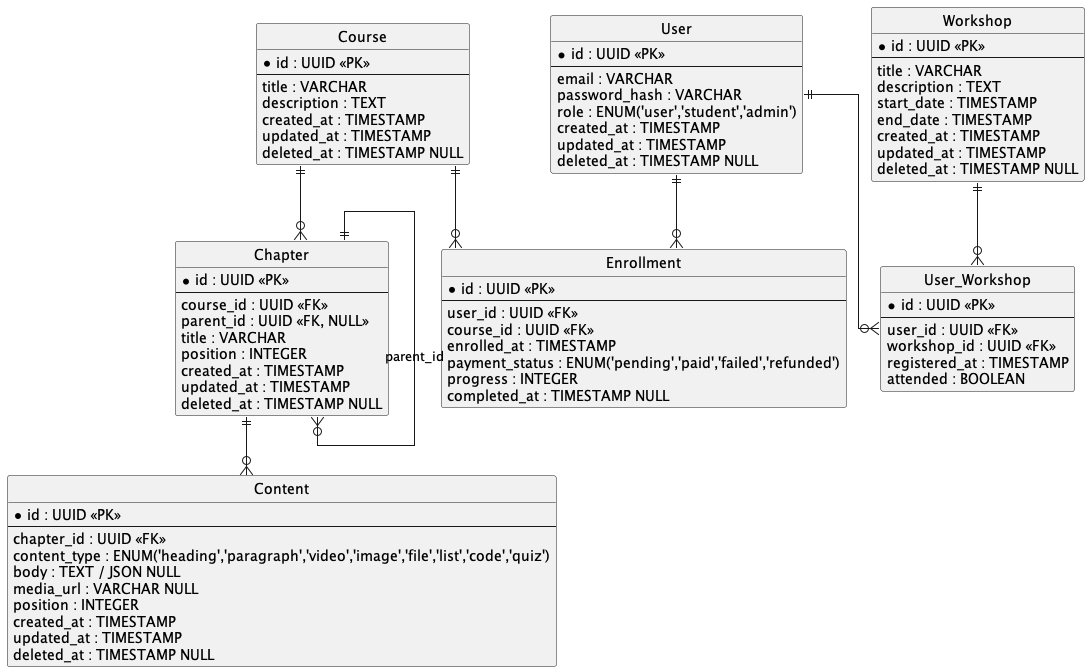

The diagram above was rendered by PlantUML. Its source (embedded in the PNG):
@startuml
hide circle
skinparam linetype ortho

entity "User" as user {
  * id : UUID <<PK>>
  --
  email : VARCHAR
  password_hash : VARCHAR
  role : ENUM('user','student','admin')
  created_at : TIMESTAMP
  updated_at : TIMESTAMP
  deleted_at : TIMESTAMP NULL
}

entity "Course" as course {
  * id : UUID <<PK>>
  --
  title : VARCHAR
  description : TEXT
  created_at : TIMESTAMP
  updated_at : TIMESTAMP
  deleted_at : TIMESTAMP NULL
}

entity "Enrollment" as enrollment {
  * id : UUID <<PK>>
  --
  user_id : UUID <<FK>>
  course_id : UUID <<FK>>
  enrolled_at : TIMESTAMP
  payment_status : ENUM('pending','paid','failed','refunded')
  progress : INTEGER
  completed_at : TIMESTAMP NULL
}

entity "Chapter" as chapter {
  * id : UUID <<PK>>
  --
  course_id : UUID <<FK>>
  parent_id : UUID <<FK, NULL>>
  title : VARCHAR
  position : INTEGER
  created_at : TIMESTAMP
  updated_at : TIMESTAMP
  deleted_at : TIMESTAMP NULL
}

entity "Content" as content {
  * id : UUID <<PK>>
  --
  chapter_id : UUID <<FK>>
  content_type : ENUM('heading','paragraph','video','image','file','list','code','quiz')
  body : TEXT / JSON NULL
  media_url : VARCHAR NULL
  position : INTEGER
  created_at : TIMESTAMP
  updated_at : TIMESTAMP
  deleted_at : TIMESTAMP NULL
}

entity "Workshop" as workshop {
  * id : UUID <<PK>>
  --
  title : VARCHAR
  description : TEXT
  start_date : TIMESTAMP
  end_date : TIMESTAMP
  created_at : TIMESTAMP
  updated_at : TIMESTAMP
  deleted_at : TIMESTAMP NULL
}

entity "User_Workshop" as user_workshop {
  * id : UUID <<PK>>
  --
  user_id : UUID <<FK>>
  workshop_id : UUID <<FK>>
  registered_at : TIMESTAMP
  attended : BOOLEAN
}

user ||--o{ enrollment
course ||--o{ enrollment

course ||--o{ chapter
chapter ||--o{ chapter : parent_id
chapter ||--o{ content

user ||--o{ user_workshop
workshop ||--o{ user_workshop
@enduml